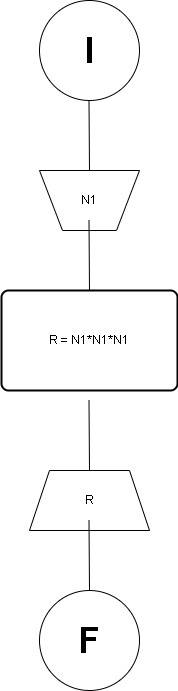

The diagram above was exported from draw.io. Its source (the exported page's mxGraphModel, read from the mxfile embedded in the PNG):
<mxGraphModel dx="1978" dy="755" grid="1" gridSize="10" guides="1" tooltips="1" connect="1" arrows="1" fold="1" page="1" pageScale="1" pageWidth="827" pageHeight="1169" math="0" shadow="0">
  <root>
    <mxCell id="0" />
    <mxCell id="1" parent="0" />
    <mxCell id="yZpfIBSUmUdPtMXSFZ-B-1" value="&lt;font style=&quot;font-size: 36px;&quot;&gt;&lt;b&gt;I&lt;/b&gt;&lt;/font&gt;" style="ellipse;whiteSpace=wrap;html=1;aspect=fixed;" vertex="1" parent="1">
      <mxGeometry x="354" y="10" width="100" height="100" as="geometry" />
    </mxCell>
    <mxCell id="yZpfIBSUmUdPtMXSFZ-B-3" value="" style="endArrow=none;html=1;rounded=0;" edge="1" parent="1">
      <mxGeometry width="50" height="50" relative="1" as="geometry">
        <mxPoint x="404" y="180" as="sourcePoint" />
        <mxPoint x="403.5" y="110" as="targetPoint" />
      </mxGeometry>
    </mxCell>
    <mxCell id="yZpfIBSUmUdPtMXSFZ-B-4" value="N1" style="verticalLabelPosition=middle;verticalAlign=middle;html=1;shape=trapezoid;perimeter=trapezoidPerimeter;whiteSpace=wrap;size=0.23;arcSize=10;flipV=1;labelPosition=center;align=center;" vertex="1" parent="1">
      <mxGeometry x="354" y="180" width="100" height="60" as="geometry" />
    </mxCell>
    <mxCell id="yZpfIBSUmUdPtMXSFZ-B-5" value="" style="endArrow=none;html=1;rounded=0;" edge="1" parent="1">
      <mxGeometry width="50" height="50" relative="1" as="geometry">
        <mxPoint x="404" y="300" as="sourcePoint" />
        <mxPoint x="403.5" y="230" as="targetPoint" />
      </mxGeometry>
    </mxCell>
    <mxCell id="yZpfIBSUmUdPtMXSFZ-B-6" value="R = N1*N1*N1" style="rounded=1;whiteSpace=wrap;html=1;absoluteArcSize=1;arcSize=14;strokeWidth=2;" vertex="1" parent="1">
      <mxGeometry x="316" y="300" width="176" height="100" as="geometry" />
    </mxCell>
    <mxCell id="yZpfIBSUmUdPtMXSFZ-B-7" value="" style="endArrow=none;html=1;rounded=0;" edge="1" parent="1">
      <mxGeometry width="50" height="50" relative="1" as="geometry">
        <mxPoint x="404" y="480" as="sourcePoint" />
        <mxPoint x="403.5" y="410" as="targetPoint" />
      </mxGeometry>
    </mxCell>
    <mxCell id="yZpfIBSUmUdPtMXSFZ-B-8" value="R" style="shape=trapezoid;perimeter=trapezoidPerimeter;whiteSpace=wrap;html=1;fixedSize=1;" vertex="1" parent="1">
      <mxGeometry x="344" y="480" width="120" height="60" as="geometry" />
    </mxCell>
    <mxCell id="yZpfIBSUmUdPtMXSFZ-B-9" value="" style="endArrow=none;html=1;rounded=0;" edge="1" parent="1">
      <mxGeometry width="50" height="50" relative="1" as="geometry">
        <mxPoint x="404" y="600" as="sourcePoint" />
        <mxPoint x="403.5" y="530" as="targetPoint" />
      </mxGeometry>
    </mxCell>
    <mxCell id="yZpfIBSUmUdPtMXSFZ-B-10" value="&lt;font style=&quot;font-size: 36px;&quot;&gt;&lt;b&gt;F&lt;/b&gt;&lt;/font&gt;" style="ellipse;whiteSpace=wrap;html=1;aspect=fixed;" vertex="1" parent="1">
      <mxGeometry x="354" y="600" width="100" height="100" as="geometry" />
    </mxCell>
  </root>
</mxGraphModel>